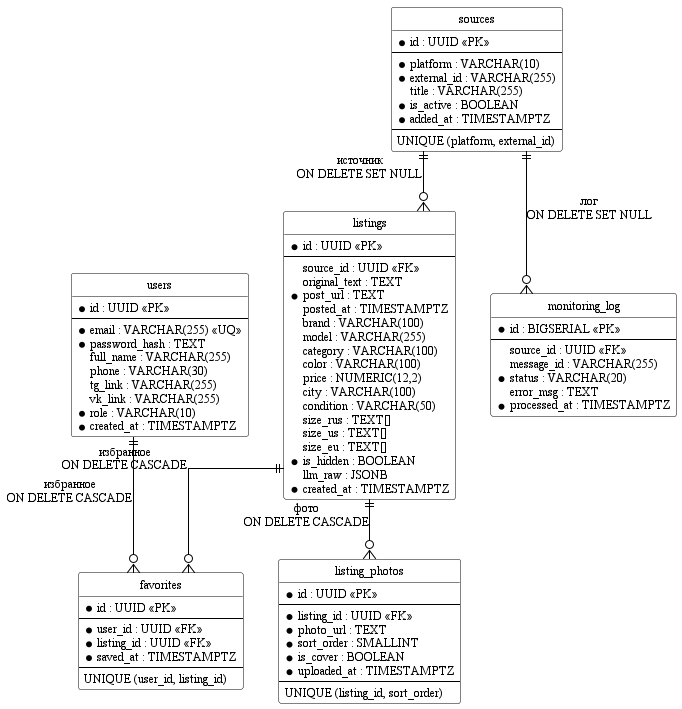

The diagram above was rendered by PlantUML. Its source (embedded in the PNG):
@startuml ER_BrandHunt
' ER-диаграмма базы данных BrandHunt
hide circle
skinparam linetype ortho
skinparam class {
    BackgroundColor White
    BorderColor Black
    ArrowColor Black
}
skinparam defaultFontName "Times New Roman"
skinparam defaultFontSize 12

entity "users" as users {
    * id : UUID <<PK>>
    --
    * email : VARCHAR(255) <<UQ>>
    * password_hash : TEXT
      full_name : VARCHAR(255)
      phone : VARCHAR(30)
      tg_link : VARCHAR(255)
      vk_link : VARCHAR(255)
    * role : VARCHAR(10)
    * created_at : TIMESTAMPTZ
}

entity "sources" as sources {
    * id : UUID <<PK>>
    --
    * platform : VARCHAR(10)
    * external_id : VARCHAR(255)
      title : VARCHAR(255)
    * is_active : BOOLEAN
    * added_at : TIMESTAMPTZ
    --
    UNIQUE (platform, external_id)
}

entity "listings" as listings {
    * id : UUID <<PK>>
    --
      source_id : UUID <<FK>>
      original_text : TEXT
    * post_url : TEXT
      posted_at : TIMESTAMPTZ
      brand : VARCHAR(100)
      model : VARCHAR(255)
      category : VARCHAR(100)
      color : VARCHAR(100)
      price : NUMERIC(12,2)
      city : VARCHAR(100)
      condition : VARCHAR(50)
      size_rus : TEXT[]
      size_us : TEXT[]
      size_eu : TEXT[]
    * is_hidden : BOOLEAN
      llm_raw : JSONB
    * created_at : TIMESTAMPTZ
}

entity "listing_photos" as photos {
    * id : UUID <<PK>>
    --
    * listing_id : UUID <<FK>>
    * photo_url : TEXT
    * sort_order : SMALLINT
    * is_cover : BOOLEAN
    * uploaded_at : TIMESTAMPTZ
    --
    UNIQUE (listing_id, sort_order)
}

entity "favorites" as favorites {
    * id : UUID <<PK>>
    --
    * user_id : UUID <<FK>>
    * listing_id : UUID <<FK>>
    * saved_at : TIMESTAMPTZ
    --
    UNIQUE (user_id, listing_id)
}

entity "monitoring_log" as mlog {
    * id : BIGSERIAL <<PK>>
    --
      source_id : UUID <<FK>>
      message_id : VARCHAR(255)
    * status : VARCHAR(20)
      error_msg : TEXT
    * processed_at : TIMESTAMPTZ
}

' Связи (нотация "crow's foot"): || — один, o| — ноль или один, }o — ноль или много
sources   ||--o{ listings  : "источник\nON DELETE SET NULL"
listings  ||--o{ photos    : "фото\nON DELETE CASCADE"
users     ||--o{ favorites : "избранное\nON DELETE CASCADE"
listings  ||--o{ favorites : "избранное\nON DELETE CASCADE"
sources   ||--o{ mlog      : "лог\nON DELETE SET NULL"

@enduml